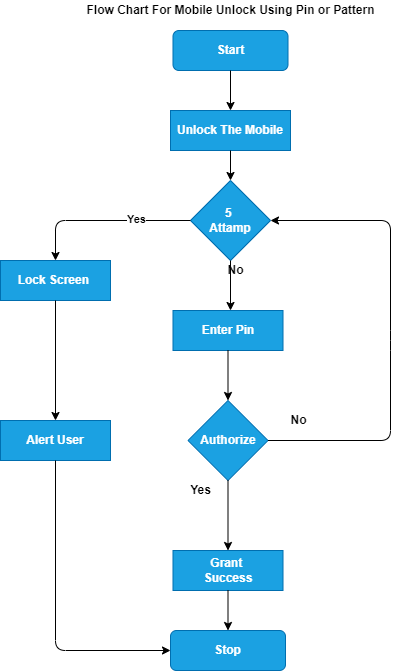

The diagram above was exported from draw.io. Its source (the exported page's mxGraphModel, read from the mxfile embedded in the PNG):
<mxGraphModel dx="1422" dy="794" grid="1" gridSize="10" guides="1" tooltips="1" connect="1" arrows="1" fold="1" page="1" pageScale="1" pageWidth="1169" pageHeight="827" math="0" shadow="0">
  <root>
    <mxCell id="0" />
    <mxCell id="1" parent="0" />
    <mxCell id="BJo7Va9FwRNP1VJzlamw-1" value="&lt;b&gt;Start&lt;/b&gt;" style="rounded=1;whiteSpace=wrap;html=1;fillColor=#1ba1e2;strokeColor=#006EAF;fontColor=#ffffff;" vertex="1" parent="1">
      <mxGeometry x="462.5" y="50" width="115" height="40" as="geometry" />
    </mxCell>
    <mxCell id="BJo7Va9FwRNP1VJzlamw-5" value="&lt;b&gt;5&amp;nbsp;&lt;br&gt;Attamp&lt;br&gt;&lt;/b&gt;" style="rhombus;whiteSpace=wrap;html=1;fillColor=#1ba1e2;strokeColor=#006EAF;fontColor=#ffffff;" vertex="1" parent="1">
      <mxGeometry x="480" y="200" width="80" height="80" as="geometry" />
    </mxCell>
    <mxCell id="BJo7Va9FwRNP1VJzlamw-6" value="&lt;b&gt;Lock Screen&amp;nbsp;&lt;/b&gt;" style="rounded=0;whiteSpace=wrap;html=1;fillColor=#1ba1e2;strokeColor=#006EAF;fontColor=#ffffff;" vertex="1" parent="1">
      <mxGeometry x="290" y="280" width="110" height="40" as="geometry" />
    </mxCell>
    <mxCell id="BJo7Va9FwRNP1VJzlamw-7" value="&lt;b&gt;Enter Pin&lt;/b&gt;" style="rounded=0;whiteSpace=wrap;html=1;fillColor=#1ba1e2;strokeColor=#006EAF;fontColor=#ffffff;" vertex="1" parent="1">
      <mxGeometry x="462.5" y="330" width="110" height="40" as="geometry" />
    </mxCell>
    <mxCell id="BJo7Va9FwRNP1VJzlamw-8" value="&lt;b&gt;Authorize&lt;/b&gt;" style="rhombus;whiteSpace=wrap;html=1;fillColor=#1ba1e2;strokeColor=#006EAF;fontColor=#ffffff;" vertex="1" parent="1">
      <mxGeometry x="477.5" y="420" width="80" height="80" as="geometry" />
    </mxCell>
    <mxCell id="BJo7Va9FwRNP1VJzlamw-9" value="&lt;b&gt;Alert User&lt;/b&gt;" style="rounded=0;whiteSpace=wrap;html=1;fillColor=#1ba1e2;strokeColor=#006EAF;fontColor=#ffffff;" vertex="1" parent="1">
      <mxGeometry x="290" y="440" width="110" height="40" as="geometry" />
    </mxCell>
    <mxCell id="BJo7Va9FwRNP1VJzlamw-10" value="&lt;b&gt;Stop&lt;/b&gt;" style="rounded=1;whiteSpace=wrap;html=1;fillColor=#1ba1e2;strokeColor=#006EAF;fontColor=#ffffff;" vertex="1" parent="1">
      <mxGeometry x="460" y="650" width="115" height="40" as="geometry" />
    </mxCell>
    <mxCell id="BJo7Va9FwRNP1VJzlamw-11" value="" style="endArrow=classic;html=1;exitX=0.5;exitY=1;exitDx=0;exitDy=0;entryX=0.5;entryY=0;entryDx=0;entryDy=0;" edge="1" parent="1" source="BJo7Va9FwRNP1VJzlamw-1" target="BJo7Va9FwRNP1VJzlamw-26">
      <mxGeometry width="50" height="50" relative="1" as="geometry">
        <mxPoint x="572.5" y="250" as="sourcePoint" />
        <mxPoint x="520" y="110" as="targetPoint" />
      </mxGeometry>
    </mxCell>
    <mxCell id="BJo7Va9FwRNP1VJzlamw-13" value="" style="endArrow=classic;html=1;exitX=0.5;exitY=1;exitDx=0;exitDy=0;" edge="1" parent="1" source="BJo7Va9FwRNP1VJzlamw-5">
      <mxGeometry width="50" height="50" relative="1" as="geometry">
        <mxPoint x="470" y="380" as="sourcePoint" />
        <mxPoint x="520" y="330" as="targetPoint" />
        <Array as="points" />
      </mxGeometry>
    </mxCell>
    <mxCell id="BJo7Va9FwRNP1VJzlamw-14" value="" style="endArrow=classic;html=1;entryX=0.5;entryY=0;entryDx=0;entryDy=0;" edge="1" parent="1" source="BJo7Va9FwRNP1VJzlamw-7" target="BJo7Va9FwRNP1VJzlamw-8">
      <mxGeometry width="50" height="50" relative="1" as="geometry">
        <mxPoint x="580" y="440" as="sourcePoint" />
        <mxPoint x="630" y="390" as="targetPoint" />
      </mxGeometry>
    </mxCell>
    <mxCell id="BJo7Va9FwRNP1VJzlamw-15" value="" style="endArrow=classic;html=1;exitX=0.5;exitY=1;exitDx=0;exitDy=0;entryX=0.5;entryY=0;entryDx=0;entryDy=0;" edge="1" parent="1" source="BJo7Va9FwRNP1VJzlamw-8" target="BJo7Va9FwRNP1VJzlamw-22">
      <mxGeometry width="50" height="50" relative="1" as="geometry">
        <mxPoint x="590" y="450" as="sourcePoint" />
        <mxPoint x="520" y="540" as="targetPoint" />
      </mxGeometry>
    </mxCell>
    <mxCell id="BJo7Va9FwRNP1VJzlamw-16" value="" style="endArrow=classic;html=1;entryX=0.5;entryY=0;entryDx=0;entryDy=0;exitX=0;exitY=0.5;exitDx=0;exitDy=0;" edge="1" parent="1" source="BJo7Va9FwRNP1VJzlamw-5" target="BJo7Va9FwRNP1VJzlamw-6">
      <mxGeometry width="50" height="50" relative="1" as="geometry">
        <mxPoint x="600" y="460" as="sourcePoint" />
        <mxPoint x="650" y="410" as="targetPoint" />
        <Array as="points">
          <mxPoint x="345" y="240" />
        </Array>
      </mxGeometry>
    </mxCell>
    <mxCell id="BJo7Va9FwRNP1VJzlamw-24" value="&lt;b&gt;Yes&lt;/b&gt;" style="edgeLabel;html=1;align=center;verticalAlign=middle;resizable=0;points=[];" vertex="1" connectable="0" parent="BJo7Va9FwRNP1VJzlamw-16">
      <mxGeometry x="-0.3714" y="-2" relative="1" as="geometry">
        <mxPoint as="offset" />
      </mxGeometry>
    </mxCell>
    <mxCell id="BJo7Va9FwRNP1VJzlamw-17" value="" style="endArrow=classic;html=1;entryX=0.5;entryY=0;entryDx=0;entryDy=0;exitX=0.5;exitY=1;exitDx=0;exitDy=0;" edge="1" parent="1" source="BJo7Va9FwRNP1VJzlamw-6" target="BJo7Va9FwRNP1VJzlamw-9">
      <mxGeometry width="50" height="50" relative="1" as="geometry">
        <mxPoint x="610" y="470" as="sourcePoint" />
        <mxPoint x="660" y="420" as="targetPoint" />
      </mxGeometry>
    </mxCell>
    <mxCell id="BJo7Va9FwRNP1VJzlamw-18" value="" style="endArrow=classic;html=1;entryX=0;entryY=0.5;entryDx=0;entryDy=0;exitX=0.5;exitY=1;exitDx=0;exitDy=0;" edge="1" parent="1" source="BJo7Va9FwRNP1VJzlamw-9" target="BJo7Va9FwRNP1VJzlamw-10">
      <mxGeometry width="50" height="50" relative="1" as="geometry">
        <mxPoint x="340" y="490" as="sourcePoint" />
        <mxPoint x="340" y="610" as="targetPoint" />
        <Array as="points">
          <mxPoint x="345" y="670" />
        </Array>
      </mxGeometry>
    </mxCell>
    <mxCell id="BJo7Va9FwRNP1VJzlamw-20" value="" style="endArrow=classic;html=1;entryX=1;entryY=0.5;entryDx=0;entryDy=0;exitX=1;exitY=0.5;exitDx=0;exitDy=0;" edge="1" parent="1" source="BJo7Va9FwRNP1VJzlamw-8" target="BJo7Va9FwRNP1VJzlamw-5">
      <mxGeometry width="50" height="50" relative="1" as="geometry">
        <mxPoint x="560" y="420" as="sourcePoint" />
        <mxPoint x="610" y="370" as="targetPoint" />
        <Array as="points">
          <mxPoint x="680" y="460" />
          <mxPoint x="680" y="360" />
          <mxPoint x="680" y="240" />
        </Array>
      </mxGeometry>
    </mxCell>
    <mxCell id="BJo7Va9FwRNP1VJzlamw-22" value="&lt;b&gt;Grant&amp;nbsp;&lt;br&gt;Success&lt;br&gt;&lt;/b&gt;" style="rounded=0;whiteSpace=wrap;html=1;fillColor=#1ba1e2;strokeColor=#006EAF;fontColor=#ffffff;" vertex="1" parent="1">
      <mxGeometry x="462.5" y="570" width="110" height="40" as="geometry" />
    </mxCell>
    <mxCell id="BJo7Va9FwRNP1VJzlamw-23" value="" style="endArrow=classic;html=1;entryX=0.5;entryY=0;entryDx=0;entryDy=0;exitX=0.5;exitY=1;exitDx=0;exitDy=0;" edge="1" parent="1" source="BJo7Va9FwRNP1VJzlamw-22" target="BJo7Va9FwRNP1VJzlamw-10">
      <mxGeometry width="50" height="50" relative="1" as="geometry">
        <mxPoint x="440" y="770" as="sourcePoint" />
        <mxPoint x="490" y="720" as="targetPoint" />
      </mxGeometry>
    </mxCell>
    <mxCell id="BJo7Va9FwRNP1VJzlamw-26" value="&lt;b&gt;Unlock The Mobile&lt;/b&gt;" style="rounded=0;whiteSpace=wrap;html=1;fillColor=#1ba1e2;strokeColor=#006EAF;fontColor=#ffffff;" vertex="1" parent="1">
      <mxGeometry x="460" y="130" width="120" height="40" as="geometry" />
    </mxCell>
    <mxCell id="BJo7Va9FwRNP1VJzlamw-27" value="" style="endArrow=classic;html=1;exitX=0.5;exitY=1;exitDx=0;exitDy=0;entryX=0.5;entryY=0;entryDx=0;entryDy=0;" edge="1" parent="1" source="BJo7Va9FwRNP1VJzlamw-26" target="BJo7Va9FwRNP1VJzlamw-5">
      <mxGeometry width="50" height="50" relative="1" as="geometry">
        <mxPoint x="610" y="160" as="sourcePoint" />
        <mxPoint x="610" y="230" as="targetPoint" />
        <Array as="points" />
      </mxGeometry>
    </mxCell>
    <mxCell id="BJo7Va9FwRNP1VJzlamw-28" value="&lt;b&gt;Yes&lt;/b&gt;" style="text;html=1;resizable=0;autosize=1;align=center;verticalAlign=middle;points=[];fillColor=none;strokeColor=none;rounded=0;" vertex="1" parent="1">
      <mxGeometry x="470" y="500" width="40" height="20" as="geometry" />
    </mxCell>
    <mxCell id="BJo7Va9FwRNP1VJzlamw-29" value="&lt;b&gt;Flow Chart For Mobile Unlock Using Pin or Pattern&lt;/b&gt;" style="text;html=1;resizable=0;autosize=1;align=center;verticalAlign=middle;points=[];fillColor=none;strokeColor=none;rounded=0;" vertex="1" parent="1">
      <mxGeometry x="370" y="20" width="300" height="20" as="geometry" />
    </mxCell>
    <mxCell id="BJo7Va9FwRNP1VJzlamw-30" value="&lt;b&gt;No&lt;/b&gt;" style="text;html=1;resizable=0;autosize=1;align=center;verticalAlign=middle;points=[];fillColor=none;strokeColor=none;rounded=0;" vertex="1" parent="1">
      <mxGeometry x="510" y="280" width="30" height="20" as="geometry" />
    </mxCell>
    <mxCell id="BJo7Va9FwRNP1VJzlamw-32" value="&lt;b&gt;No&lt;/b&gt;" style="text;html=1;resizable=0;autosize=1;align=center;verticalAlign=middle;points=[];fillColor=none;strokeColor=none;rounded=0;" vertex="1" parent="1">
      <mxGeometry x="572.5" y="430" width="30" height="20" as="geometry" />
    </mxCell>
  </root>
</mxGraphModel>